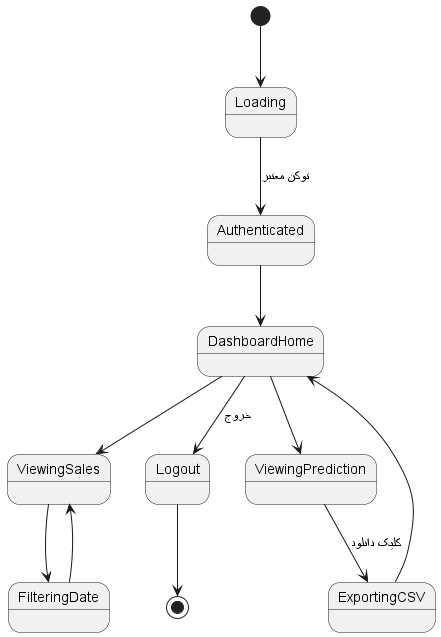

The diagram above was rendered by PlantUML. Its source (embedded in the PNG):
@startuml
[*] --> Loading
Loading --> Authenticated : توکن معتبر
Authenticated --> DashboardHome
DashboardHome --> ViewingSales
DashboardHome --> ViewingPrediction
ViewingPrediction --> ExportingCSV : کلیک دانلود
ExportingCSV --> DashboardHome
ViewingSales --> FilteringDate
FilteringDate --> ViewingSales
DashboardHome --> Logout : خروج
Logout --> [*]
@enduml